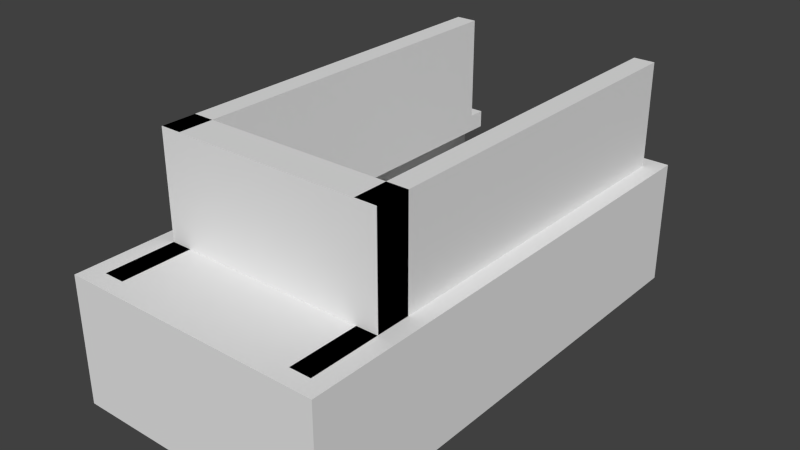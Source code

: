 # Source: canBusHousing.blend  (saved by Blender 2.72.0; exported with 4.5.12 LTS)
import bpy
from mathutils import Matrix  # noqa: F401  (used for matrix-valued properties, if any)

bpy.ops.wm.read_factory_settings(use_empty=True)
scene = bpy.context.scene
scene.name = 'Scene'

# ---- collections
col_collection_1 = bpy.data.collections.new('Collection 1'); scene.collection.children.link(col_collection_1)

# ---- materials (node trees are filled in below, after node groups)
mat_material = bpy.data.materials.new('Material')
mat_material.alpha_threshold = 0.0
mat_material.use_transparent_shadow = False
mat_material.roughness = 0.5
mat_material.line_color = (0.0, 0.0, 0.0, 1.0)

# ---- material node trees

# ---- world
world_world = bpy.data.worlds.new('World'); scene.world = world_world
world_world.color = (0.05088, 0.05088, 0.05088)
world_world.use_sun_shadow = False
world_world.sun_shadow_jitter_overblur = 0.0
world_world.cycles.sampling_method = 'MANUAL'
world_world.cycles.sample_map_resolution = 256

# ---- meshes
me_cube = bpy.data.meshes.new('Cube')
me_cube.from_pydata([(1.0, 1.0, 1.0), (1.0, -1.0, 1.0), (-1.0, -1.0, 1.0), (-1.0, 1.0, 1.0), (1.0, -1.075, -1.0), (-1.0, -1.075, -1.0), (1.0, -1.075, 1.0), (-1.0, -1.075, 1.0), (1.0, 1.075, -1.0), (-1.0, 1.075, -1.0), (1.0, 1.075, 1.0), (-1.0, 1.075, 1.0), (1.154, 1.0, -1.0), (1.154, -1.0, -1.0), (1.154, 1.0, 1.0), (1.154, -1.0, 1.0), (1.154, -1.075, -1.0), (1.154, -1.075, 1.0), (1.154, 1.075, -1.0), (1.154, 1.075, 1.0), (-1.154, -1.0, -1.0), (-1.154, 1.0, -1.0), (-1.154, -1.0, 1.0), (-1.154, 1.0, 1.0), (-1.154, -1.075, -1.0), (-1.154, -1.075, 1.0), (-1.154, 1.075, -1.0), (-1.154, 1.075, 1.0), (1.0, 1.0, -1.541), (1.0, -1.0, -1.541), (-1.0, -1.0, -1.541), (-1.0, 1.0, -1.541), (1.0, -1.075, -1.541), (-1.0, -1.075, -1.541), (1.0, 1.075, -1.541), (-1.0, 1.075, -1.541), (1.154, 1.0, -1.541), (1.154, -1.0, -1.541), (1.154, -1.075, -1.541), (1.154, 1.075, -1.541), (-1.154, -1.0, -1.541), (-1.154, 1.0, -1.541), (-1.154, -1.075, -1.541), (-1.154, 1.075, -1.541), (1.0, 1.0, -1.0), (1.0, -1.0, -1.0), (-1.0, -1.0, -1.0), (-1.0, 1.0, -1.0), (1.0, 1.0, 1.541), (1.0, -1.0, 1.541), (-1.0, -1.0, 1.541), (-1.0, 1.0, 1.541), (1.0, -1.075, 1.541), (-1.0, -1.075, 1.541), (1.0, 1.075, 1.541), (-1.0, 1.075, 1.541), (1.154, 1.0, 1.541), (1.154, -1.0, 1.541), (1.154, -1.075, 1.541), (1.154, 1.075, 1.541), (-1.154, -1.0, 1.541), (-1.154, 1.0, 1.541), (-1.154, -1.075, 1.541), (-1.154, 1.075, 1.541), (1.0, 1.0, 1.811), (1.0, -1.0, 1.811), (-1.0, -1.0, 1.811), (-1.0, 1.0, 1.811), (1.0, -1.075, 1.811), (-1.0, -1.075, 1.811), (1.0, 1.075, 1.811), (-1.0, 1.075, 1.811), (1.154, 1.0, 1.811), (1.154, -1.0, 1.811), (1.154, -1.075, 1.811), (1.154, 1.075, 1.811), (-1.154, -1.0, 1.811), (-1.154, 1.0, 1.811), (-1.154, -1.075, 1.811), (-1.154, 1.075, 1.811), (1.0, 1.0, 2.351), (1.0, -1.0, 2.351), (-1.0, -1.0, 2.351), (-1.0, 1.0, 2.351), (1.0, -1.075, 2.351), (-1.0, -1.075, 2.351), (1.0, 1.075, 2.351), (-1.0, 1.075, 2.351), (1.154, 1.0, 2.351), (1.154, -1.0, 2.351), (1.154, -1.075, 2.351), (1.154, 1.075, 2.351), (-1.154, -1.0, 2.351), (-1.154, 1.0, 2.351), (-1.154, -1.075, 2.351), (-1.154, 1.075, 2.351), (0.8154, 1.0, 1.811), (0.8154, -1.0, 1.811), (0.8154, 1.075, 1.811), (0.8154, 1.0, 2.351), (0.8154, -1.0, 2.351), (0.8154, 1.075, 2.351), (-0.8154, -1.0, 1.811), (-0.8154, 1.0, 1.811), (-0.8154, 1.075, 1.811), (-0.8154, -1.0, 2.351), (-0.8154, 1.0, 2.351), (-0.8154, 1.075, 2.351), (1.0, -0.5472, 1.811), (-1.0, -0.5472, 1.811), (1.0, -0.5472, 2.351), (-1.0, -0.5472, 2.351), (-1.0, -0.6981, 1.811), (-1.0, -0.8491, 1.811), (-1.0, -0.8491, 2.351), (-1.0, -0.6981, 2.351), (1.0, -0.6981, 2.351), (1.0, -0.8491, 2.351), (1.0, -0.8491, 1.811), (1.0, -0.6981, 1.811), (1.0, -0.5458, 1.0), (-1.0, -0.5458, 1.0), (1.154, -0.5458, -1.0), (1.154, -0.5458, 1.0), (-1.154, -0.5458, -1.0), (-1.154, -0.5458, 1.0), (1.0, -0.5458, -1.541), (-1.0, -0.5458, -1.541), (1.154, -0.5458, -1.541), (-1.154, -0.5458, -1.541), (1.0, -0.5458, -1.0), (-1.0, -0.5458, -1.0), (1.0, -0.5458, 1.541), (-1.0, -0.5458, 1.541), (1.154, -0.5458, 1.541), (-1.154, -0.5458, 1.541), (1.0, -0.5458, 1.811), (-1.0, -0.5458, 1.811), (1.154, -0.5458, 1.811), (-1.154, -0.5458, 1.811), (1.0, -0.5458, 2.351), (-1.0, -0.5458, 2.351), (1.154, -0.5458, 2.351), (-1.154, -0.5458, 2.351), (0.8154, -0.5458, 1.811), (0.8154, -0.5458, 2.351), (-0.8154, -0.5458, 1.811), (-0.8154, -0.5458, 2.351), (1.0, -0.6956, 1.0), (1.154, -0.6956, -1.0), (1.154, -0.6956, 1.0), (1.0, -0.6956, -1.541), (1.154, -0.6956, -1.541), (1.0, -0.6956, -1.0), (1.0, -0.6956, 1.541), (1.154, -0.6956, 1.541), (1.0, -0.6956, 1.811), (1.154, -0.6956, 1.811), (1.0, -0.6956, 2.351), (1.154, -0.6956, 2.351), (0.8154, -0.6956, 1.811), (0.8154, -0.6956, 2.351), (-1.0, -0.6956, 1.0), (-1.154, -0.6956, -1.0), (-1.154, -0.6956, 1.0), (-1.0, -0.6956, -1.541), (-1.154, -0.6956, -1.541), (-1.0, -0.6956, -1.0), (-1.0, -0.6956, 1.541), (-1.154, -0.6956, 1.541), (-1.0, -0.6956, 1.811), (-1.154, -0.6956, 1.811), (-1.0, -0.6956, 2.351), (-1.154, -0.6956, 2.351), (-0.8154, -0.6956, 1.811), (-0.8154, -0.6956, 2.351), (1.0, 1.0, 5.595), (-1.0, 1.0, 5.595), (0.8154, 1.0, 5.595), (-0.8154, 1.0, 5.595), (1.0, -0.5472, 5.595), (-1.0, -0.5472, 5.595), (-1.0, -0.6981, 5.595), (1.0, -0.6981, 5.595), (1.0, -0.5458, 5.595), (-1.0, -0.5458, 5.595), (0.8154, -0.5458, 5.595), (-0.8154, -0.5458, 5.595), (1.0, -0.6956, 5.595), (0.8154, -0.6956, 5.595), (-1.0, -0.6956, 5.595), (-0.8154, -0.6956, 5.595), (1.0, 1.075, -0.4595), (-1.0, 1.075, -0.4595), (1.0, 1.0, -0.4595), (-1.0, 1.0, -0.4595)], [], [(9, 8, 34, 35), (162, 2, 46, 167), (8, 10, 19, 18), (121, 3, 51, 133), (11, 9, 26, 27), (4, 6, 7, 5), (3, 11, 55, 51), (7, 6, 52, 53), (149, 13, 37, 152), (13, 16, 38, 37), (18, 12, 36, 39), (16, 4, 32, 38), (149, 150, 15, 13), (13, 15, 17, 16), (14, 12, 18, 19), (124, 21, 41, 129), (27, 23, 61, 63), (6, 4, 16, 17), (148, 1, 49, 154), (24, 20, 40, 42), (124, 125, 23, 21), (22, 20, 24, 25), (21, 23, 27, 26), (21, 26, 43, 41), (6, 17, 58, 52), (5, 7, 25, 24), (1, 2, 50, 49), (5, 24, 42, 33), (151, 29, 30, 165), (30, 29, 32, 33), (35, 31, 41, 43), (28, 34, 39, 36), (28, 31, 35, 34), (32, 29, 37, 38), (126, 28, 36, 128), (30, 33, 42, 40), (165, 30, 40, 166), (4, 5, 33, 32), (26, 9, 35, 43), (8, 18, 39, 34), (153, 167, 46, 45), (2, 1, 45, 46), (120, 0, 44, 130), (11, 3, 47, 9), (8, 44, 0, 10), (47, 44, 194, 195), (154, 49, 65, 156), (133, 51, 67, 137), (169, 60, 76, 171), (63, 61, 77, 79), (51, 55, 71, 67), (55, 63, 79, 71), (134, 56, 72, 138), (17, 15, 57, 58), (11, 27, 63, 55), (123, 14, 56, 134), (19, 10, 54, 59), (22, 25, 62, 60), (10, 0, 48, 54), (14, 19, 59, 56), (164, 22, 60, 169), (25, 7, 53, 62), (112, 115, 111, 109), (68, 74, 90, 84), (69, 68, 84, 85), (76, 78, 94, 92), (80, 86, 101, 99), (78, 69, 85, 94), (74, 73, 89, 90), (59, 54, 70, 75), (58, 57, 73, 74), (62, 53, 69, 78), (54, 48, 64, 70), (60, 62, 78, 76), (53, 52, 68, 69), (52, 58, 74, 68), (49, 50, 66, 65), (56, 59, 75, 72), (81, 82, 85, 84), (83, 87, 95, 93), (86, 80, 88, 91), (81, 84, 90, 89), (158, 81, 89, 159), (85, 82, 92, 94), (141, 83, 93, 143), (72, 75, 91, 88), (138, 72, 88, 142), (71, 79, 95, 87), (82, 66, 102, 105), (79, 77, 93, 95), (171, 76, 92, 173), (71, 87, 107, 104), (65, 81, 100, 97), (75, 70, 86, 91), (98, 96, 99, 101), (160, 97, 100, 161), (145, 161, 189, 186), (70, 64, 96, 98), (86, 70, 98, 101), (156, 65, 97, 160), (103, 104, 107, 106), (146, 103, 106, 147), (87, 83, 106, 107), (172, 82, 105, 175), (67, 71, 104, 103), (137, 67, 103, 146), (108, 109, 111, 110), (116, 119, 108, 110), (99, 145, 186, 178), (119, 112, 109, 108), (66, 82, 114, 113), (113, 114, 115, 112), (81, 65, 118, 117), (117, 118, 119, 116), (82, 81, 117, 114), (114, 117, 116, 115), (65, 66, 113, 118), (118, 113, 112, 119), (3, 121, 131, 47), (162, 121, 133, 168), (12, 122, 128, 36), (12, 14, 123, 122), (163, 124, 129, 166), (0, 120, 132, 48), (163, 164, 125, 124), (28, 126, 127, 31), (151, 126, 128, 152), (31, 127, 129, 41), (44, 47, 131, 130), (148, 120, 130, 153), (48, 132, 136, 64), (168, 133, 137, 170), (61, 135, 139, 77), (155, 134, 138, 157), (150, 123, 134, 155), (23, 125, 135, 61), (80, 140, 142, 88), (172, 141, 143, 173), (157, 138, 142, 159), (77, 139, 143, 93), (96, 144, 145, 99), (111, 115, 182, 181), (64, 136, 144, 96), (174, 146, 147, 175), (175, 147, 187, 191), (170, 137, 146, 174), (121, 162, 167, 131), (122, 149, 152, 128), (122, 123, 150, 149), (120, 148, 154, 132), (126, 151, 165, 127), (127, 165, 166, 129), (130, 131, 167, 153), (132, 154, 156, 136), (135, 169, 171, 139), (125, 164, 169, 135), (140, 158, 159, 142), (139, 171, 173, 143), (144, 160, 161, 145), (136, 156, 160, 144), (106, 83, 177, 179), (2, 162, 168, 50), (20, 163, 166, 40), (20, 22, 164, 163), (29, 151, 152, 37), (1, 148, 153, 45), (50, 168, 170, 66), (57, 155, 157, 73), (15, 150, 155, 57), (82, 172, 173, 92), (73, 157, 159, 89), (81, 158, 161, 100), (102, 174, 175, 105), (66, 170, 174, 102), (184, 176, 178, 186), (182, 183, 180, 181), (188, 184, 186, 189), (177, 185, 187, 179), (185, 190, 191, 187), (83, 141, 185, 177), (147, 106, 179, 187), (110, 111, 181, 180), (116, 110, 180, 183), (141, 172, 190, 185), (172, 175, 191, 190), (161, 158, 188, 189), (115, 116, 183, 182), (80, 99, 178, 176), (158, 140, 184, 188), (140, 80, 176, 184), (194, 192, 193, 195), (9, 47, 195, 193), (8, 9, 193, 192), (44, 8, 192, 194)])
me_cube.materials.append(mat_material)
me_cube.use_remesh_preserve_volume = False
me_cube.use_remesh_preserve_attributes = False
me_cube.use_mirror_vertex_groups = False
me_cube.update()

# ---- objects
ob_cube = bpy.data.objects.new('Cube', me_cube)

# ---- transforms, parenting, visibility, modifiers, constraints
ob_cube.location = (0.0, 0.0, 0.0)
ob_cube.scale = (6.5, 13.25, 1.85)
ob_cube.lock_rotations_4d = False
ob_cube.empty_display_type = 'ARROWS'
ob_cube.lineart.crease_threshold = 0.0

# ---- collection membership
col_collection_1.objects.link(ob_cube)

# ---- scene / render settings (as saved in the file)
scene.frame_start = 1; scene.frame_end = 250; scene.frame_set(1)
scene.render.engine = 'BLENDER_EEVEE_NEXT'
scene.render.resolution_percentage = 50
scene.render.dither_intensity = 0.0
scene.cycles.use_denoising = False
scene.cycles.samples = 10
scene.cycles.sampling_pattern = 'TABULATED_SOBOL'
scene.cycles.light_sampling_threshold = 0.0
scene.cycles.use_adaptive_sampling = False
scene.cycles.use_light_tree = False
scene.cycles.blur_glossy = 0.0
scene.cycles.pixel_filter_type = 'GAUSSIAN'
scene.cycles.sample_clamp_indirect = 0.0
scene.view_settings.view_transform = 'Standard'
bpy.context.view_layer.update()

# ---- added for rendering (the .blend has no active camera and no usable light): camera, sun
cam_auto = bpy.data.cameras.new('AutoCamera')
cam_auto.lens = 50.0
cam_auto.sensor_width = 36.0
cam_auto.clip_end = 1000.0
ob_auto_camera = bpy.data.objects.new('AutoCamera', cam_auto)
scene.collection.objects.link(ob_auto_camera)
ob_auto_camera.location = (32.2038, -38.6446, 29.513)
ob_auto_camera.rotation_euler = (1.09748, -7.21219e-08, 0.694738)
scene.camera = ob_auto_camera
light_auto_sun = bpy.data.lights.new('AutoSun', 'SUN')
light_auto_sun.energy = 3.0
light_auto_sun.angle = 0.0523599
ob_auto_sun = bpy.data.objects.new('AutoSun', light_auto_sun)
scene.collection.objects.link(ob_auto_sun)
ob_auto_sun.rotation_euler = (0.872665, 0.174533, 0.523599)
bpy.context.view_layer.update()
